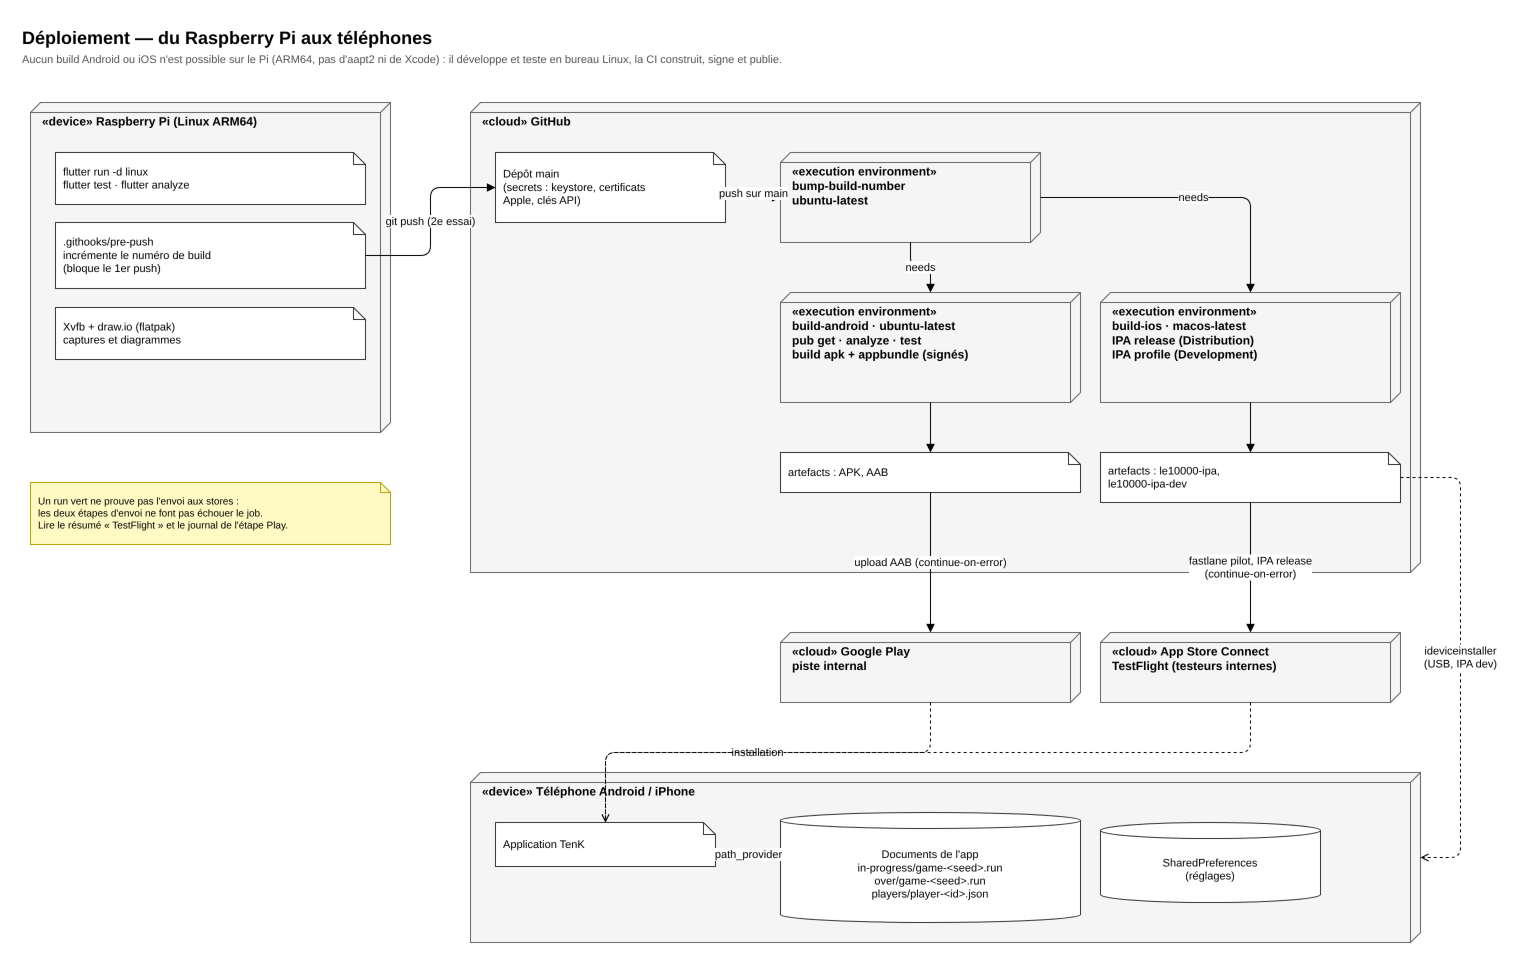

The diagram above was exported from draw.io. Its source (the exported page's mxGraphModel, read from the mxfile embedded in the PNG):
<mxGraphModel dx="1400" dy="900" grid="0" gridSize="10" guides="1" tooltips="1" connect="1" arrows="1" fold="1" page="0" pageScale="1" math="0" shadow="0">
  <root>
    <mxCell id="0" />
    <mxCell id="1" parent="0" />
    <mxCell id="t1" value="Déploiement — du Raspberry Pi aux téléphones" style="text;html=1;fontSize=18;fontStyle=1;align=left;verticalAlign=top;" vertex="1" parent="1">
      <mxGeometry x="30" y="8" width="1200" height="26" as="geometry" />
    </mxCell>
    <mxCell id="t2" value="Aucun build Android ou iOS n'est possible sur le Pi (ARM64, pas d'aapt2 ni de Xcode) : il développe et teste en bureau Linux, la CI construit, signe et publie." style="text;html=1;fontSize=11;fontColor=#555555;align=left;verticalAlign=top;whiteSpace=wrap;" vertex="1" parent="1">
      <mxGeometry x="30" y="34" width="1450" height="32" as="geometry" />
    </mxCell>
    <mxCell id="pi" value="«device» Raspberry Pi (Linux ARM64)" style="shape=cube;size=10;flipH=1;whiteSpace=wrap;html=1;fontSize=12;fontStyle=1;verticalAlign=top;align=left;spacingLeft=10;spacingTop=6;fillColor=#f5f5f5;strokeColor=#666666;" vertex="1" parent="1">
      <mxGeometry x="40" y="90" width="360" height="330" as="geometry" />
    </mxCell>
    <mxCell id="pi1" value="flutter run -d linux&lt;br/&gt;flutter test · flutter analyze" style="shape=note;size=12;whiteSpace=wrap;html=1;fontSize=11;align=left;spacingLeft=6;fillColor=#ffffff;strokeColor=#333333;" vertex="1" parent="1">
      <mxGeometry x="65" y="140" width="310" height="52" as="geometry" />
    </mxCell>
    <mxCell id="pi2" value=".githooks/pre-push&lt;br/&gt;incrémente le numéro de build&lt;br/&gt;(bloque le 1er push)" style="shape=note;size=12;whiteSpace=wrap;html=1;fontSize=11;align=left;spacingLeft=6;fillColor=#ffffff;strokeColor=#333333;" vertex="1" parent="1">
      <mxGeometry x="65" y="210" width="310" height="66" as="geometry" />
    </mxCell>
    <mxCell id="pi3" value="Xvfb + draw.io (flatpak)&lt;br/&gt;captures et diagrammes" style="shape=note;size=12;whiteSpace=wrap;html=1;fontSize=11;align=left;spacingLeft=6;fillColor=#ffffff;strokeColor=#333333;" vertex="1" parent="1">
      <mxGeometry x="65" y="295" width="310" height="52" as="geometry" />
    </mxCell>
    <mxCell id="gh" value="«cloud» GitHub" style="shape=cube;size=10;flipH=1;whiteSpace=wrap;html=1;fontSize=12;fontStyle=1;verticalAlign=top;align=left;spacingLeft=10;spacingTop=6;fillColor=#f5f5f5;strokeColor=#666666;" vertex="1" parent="1">
      <mxGeometry x="480" y="90" width="950" height="470" as="geometry" />
    </mxCell>
    <mxCell id="repo" value="Dépôt main&lt;br/&gt;(secrets : keystore, certificats&lt;br/&gt;Apple, clés API)" style="shape=note;size=12;whiteSpace=wrap;html=1;fontSize=11;align=left;spacingLeft=6;fillColor=#ffffff;strokeColor=#333333;" vertex="1" parent="1">
      <mxGeometry x="505" y="140" width="230" height="70" as="geometry" />
    </mxCell>
    <mxCell id="j1" value="«execution environment»&lt;br/&gt;bump-build-number&lt;br/&gt;ubuntu-latest" style="shape=cube;size=10;flipH=1;whiteSpace=wrap;html=1;fontSize=12;fontStyle=1;verticalAlign=top;align=left;spacingLeft=10;spacingTop=6;fillColor=#f5f5f5;strokeColor=#666666;" vertex="1" parent="1">
      <mxGeometry x="790" y="140" width="260" height="90" as="geometry" />
    </mxCell>
    <mxCell id="j2" value="«execution environment»&lt;br/&gt;build-android · ubuntu-latest&lt;br/&gt;pub get · analyze · test&lt;br/&gt;build apk + appbundle (signés)" style="shape=cube;size=10;flipH=1;whiteSpace=wrap;html=1;fontSize=12;fontStyle=1;verticalAlign=top;align=left;spacingLeft=10;spacingTop=6;fillColor=#f5f5f5;strokeColor=#666666;" vertex="1" parent="1">
      <mxGeometry x="790" y="280" width="300" height="110" as="geometry" />
    </mxCell>
    <mxCell id="j3" value="«execution environment»&lt;br/&gt;build-ios · macos-latest&lt;br/&gt;IPA release (Distribution)&lt;br/&gt;IPA profile (Development)" style="shape=cube;size=10;flipH=1;whiteSpace=wrap;html=1;fontSize=12;fontStyle=1;verticalAlign=top;align=left;spacingLeft=10;spacingTop=6;fillColor=#f5f5f5;strokeColor=#666666;" vertex="1" parent="1">
      <mxGeometry x="1110" y="280" width="300" height="110" as="geometry" />
    </mxCell>
    <mxCell id="a1" value="artefacts : APK, AAB" style="shape=note;size=12;whiteSpace=wrap;html=1;fontSize=11;align=left;spacingLeft=6;fillColor=#ffffff;strokeColor=#333333;" vertex="1" parent="1">
      <mxGeometry x="790" y="440" width="300" height="40" as="geometry" />
    </mxCell>
    <mxCell id="a2" value="artefacts : le10000-ipa,&lt;br/&gt;le10000-ipa-dev" style="shape=note;size=12;whiteSpace=wrap;html=1;fontSize=11;align=left;spacingLeft=6;fillColor=#ffffff;strokeColor=#333333;" vertex="1" parent="1">
      <mxGeometry x="1110" y="440" width="300" height="50" as="geometry" />
    </mxCell>
    <mxCell id="gp" value="«cloud» Google Play&lt;br/&gt;piste internal" style="shape=cube;size=10;flipH=1;whiteSpace=wrap;html=1;fontSize=12;fontStyle=1;verticalAlign=top;align=left;spacingLeft=10;spacingTop=6;fillColor=#f5f5f5;strokeColor=#666666;" vertex="1" parent="1">
      <mxGeometry x="790" y="620" width="300" height="70" as="geometry" />
    </mxCell>
    <mxCell id="tf" value="«cloud» App Store Connect&lt;br/&gt;TestFlight (testeurs internes)" style="shape=cube;size=10;flipH=1;whiteSpace=wrap;html=1;fontSize=12;fontStyle=1;verticalAlign=top;align=left;spacingLeft=10;spacingTop=6;fillColor=#f5f5f5;strokeColor=#666666;" vertex="1" parent="1">
      <mxGeometry x="1110" y="620" width="300" height="70" as="geometry" />
    </mxCell>
    <mxCell id="ph" value="«device» Téléphone Android / iPhone" style="shape=cube;size=10;flipH=1;whiteSpace=wrap;html=1;fontSize=12;fontStyle=1;verticalAlign=top;align=left;spacingLeft=10;spacingTop=6;fillColor=#f5f5f5;strokeColor=#666666;" vertex="1" parent="1">
      <mxGeometry x="480" y="760" width="950" height="170" as="geometry" />
    </mxCell>
    <mxCell id="app" value="Application TenK" style="shape=note;size=12;whiteSpace=wrap;html=1;fontSize=11;align=left;spacingLeft=6;fillColor=#ffffff;strokeColor=#333333;" vertex="1" parent="1">
      <mxGeometry x="505" y="810" width="220" height="44" as="geometry" />
    </mxCell>
    <mxCell id="fs" value="Documents de l'app&lt;br/&gt;in-progress/game-&amp;lt;seed&amp;gt;.run&lt;br/&gt;over/game-&amp;lt;seed&amp;gt;.run&lt;br/&gt;players/player-&amp;lt;id&amp;gt;.json" style="shape=cylinder3;whiteSpace=wrap;html=1;boundedLbl=1;backgroundOutline=1;size=8;fontSize=11;fillColor=#ffffff;strokeColor=#333333;" vertex="1" parent="1">
      <mxGeometry x="790" y="800" width="300" height="110" as="geometry" />
    </mxCell>
    <mxCell id="sp" value="SharedPreferences&lt;br/&gt;(réglages)" style="shape=cylinder3;whiteSpace=wrap;html=1;boundedLbl=1;backgroundOutline=1;size=8;fontSize=11;fillColor=#ffffff;strokeColor=#333333;" vertex="1" parent="1">
      <mxGeometry x="1110" y="810" width="220" height="80" as="geometry" />
    </mxCell>
    <mxCell id="e1" value="git push (2e essai)" style="endArrow=block;endFill=1;html=1;fontSize=11;labelBackgroundColor=#ffffff;rounded=1;edgeStyle=orthogonalEdgeStyle;" edge="1" parent="1" source="pi2" target="repo">
      <mxGeometry relative="1" as="geometry" />
    </mxCell>
    <mxCell id="e2" value="push sur main" style="endArrow=block;endFill=1;html=1;fontSize=11;labelBackgroundColor=#ffffff;rounded=1;edgeStyle=orthogonalEdgeStyle;" edge="1" parent="1" source="repo" target="j1">
      <mxGeometry relative="1" as="geometry" />
    </mxCell>
    <mxCell id="e3" value="needs" style="endArrow=block;endFill=1;html=1;fontSize=11;labelBackgroundColor=#ffffff;rounded=1;edgeStyle=orthogonalEdgeStyle;" edge="1" parent="1" source="j1" target="j2">
      <mxGeometry relative="1" as="geometry" />
    </mxCell>
    <mxCell id="e4" value="needs" style="endArrow=block;endFill=1;html=1;fontSize=11;labelBackgroundColor=#ffffff;rounded=1;edgeStyle=orthogonalEdgeStyle;" edge="1" parent="1" source="j1" target="j3">
      <mxGeometry relative="1" as="geometry">
        <Array as="points">
          <mxPoint x="1260" y="185" />
        </Array>
      </mxGeometry>
    </mxCell>
    <mxCell id="e5" value="" style="endArrow=block;endFill=1;html=1;fontSize=11;labelBackgroundColor=#ffffff;rounded=1;edgeStyle=orthogonalEdgeStyle;" edge="1" parent="1" source="j2" target="a1">
      <mxGeometry relative="1" as="geometry" />
    </mxCell>
    <mxCell id="e6" value="" style="endArrow=block;endFill=1;html=1;fontSize=11;labelBackgroundColor=#ffffff;rounded=1;edgeStyle=orthogonalEdgeStyle;" edge="1" parent="1" source="j3" target="a2">
      <mxGeometry relative="1" as="geometry" />
    </mxCell>
    <mxCell id="e7" value="upload AAB (continue-on-error)" style="endArrow=block;endFill=1;html=1;fontSize=11;labelBackgroundColor=#ffffff;rounded=1;edgeStyle=orthogonalEdgeStyle;" edge="1" parent="1" source="a1" target="gp">
      <mxGeometry relative="1" as="geometry" />
    </mxCell>
    <mxCell id="e8" value="fastlane pilot, IPA release&lt;br/&gt;(continue-on-error)" style="endArrow=block;endFill=1;html=1;fontSize=11;labelBackgroundColor=#ffffff;rounded=1;edgeStyle=orthogonalEdgeStyle;" edge="1" parent="1" source="a2" target="tf">
      <mxGeometry relative="1" as="geometry" />
    </mxCell>
    <mxCell id="e9" value="installation" style="endArrow=open;endFill=0;dashed=1;html=1;fontSize=11;labelBackgroundColor=#ffffff;rounded=1;" edge="1" parent="1" source="gp" target="app">
      <mxGeometry relative="1" as="geometry">
        <Array as="points">
          <mxPoint x="940" y="740" />
          <mxPoint x="615" y="740" />
        </Array>
      </mxGeometry>
    </mxCell>
    <mxCell id="e10" value="" style="endArrow=open;endFill=0;dashed=1;html=1;fontSize=11;labelBackgroundColor=#ffffff;rounded=1;" edge="1" parent="1" source="tf" target="app">
      <mxGeometry relative="1" as="geometry">
        <Array as="points">
          <mxPoint x="1260" y="740" />
          <mxPoint x="615" y="740" />
        </Array>
      </mxGeometry>
    </mxCell>
    <mxCell id="e11" value="ideviceinstaller&lt;br/&gt;(USB, IPA dev)" style="endArrow=open;endFill=0;dashed=1;html=1;fontSize=11;labelBackgroundColor=#ffffff;rounded=1;" edge="1" parent="1" source="a2" target="ph">
      <mxGeometry relative="1" as="geometry">
        <Array as="points">
          <mxPoint x="1470" y="465" />
          <mxPoint x="1470" y="845" />
        </Array>
      </mxGeometry>
    </mxCell>
    <mxCell id="e12" value="path_provider" style="endArrow=open;endFill=0;dashed=1;html=1;fontSize=11;labelBackgroundColor=#ffffff;rounded=1;" edge="1" parent="1" source="app" target="fs">
      <mxGeometry relative="1" as="geometry" />
    </mxCell>
    <mxCell id="n" value="Un run vert ne prouve pas l'envoi aux stores :&lt;br/&gt;les deux étapes d'envoi ne font pas échouer le job.&lt;br/&gt;Lire le résumé « TestFlight » et le journal de l'étape Play." style="shape=note;size=10;whiteSpace=wrap;html=1;align=left;spacingLeft=6;fontSize=10;fillColor=#fff9c4;strokeColor=#b8a400;" vertex="1" parent="1">
      <mxGeometry x="40" y="470" width="360" height="62" as="geometry" />
    </mxCell>
  </root>
</mxGraphModel>